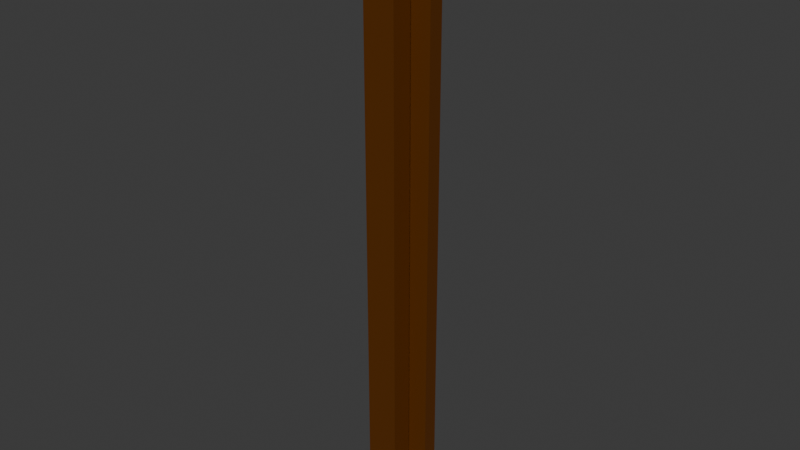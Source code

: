# Source: Classic_Trim_Corner_3.blend  (saved by Blender 4.0.36; exported with 4.5.12 LTS)
import bpy
from mathutils import Matrix  # noqa: F401  (used for matrix-valued properties, if any)

bpy.ops.wm.read_factory_settings(use_empty=True)
scene = bpy.context.scene
scene.name = 'Scene'

# ---- collections
col_collection = bpy.data.collections.new('Collection'); scene.collection.children.link(col_collection)

# ---- materials (node trees are filled in below, after node groups)
mat_trim = bpy.data.materials.new('Trim')
mat_trim.alpha_threshold = 0.0
mat_trim.use_transparent_shadow = False
mat_trim.roughness = 0.5
mat_trim.line_color = (0.0, 0.0, 0.0, 1.0)

# ---- material node trees
mat_trim.use_nodes = True; mat_trim.node_tree.nodes.clear()
_N = mat_trim.node_tree.nodes; _L = mat_trim.node_tree.links
n0 = _N.new('ShaderNodeOutputMaterial'); n0.name = 'Material Output'; n0.location = (300, 300)
n1 = _N.new('ShaderNodeBsdfPrincipled'); n1.name = 'Principled BSDF'; n1.location = (10, 300)
n1.inputs[0].default_value = (0.1088, 0.02997, 0.0, 1.0)
n1.inputs[3].default_value = 1.45
_L.new(n1.outputs[0], n0.inputs[0])
n0.is_active_output = True

# ---- world
world_world = bpy.data.worlds.new('World'); scene.world = world_world
world_world.use_nodes = True; world_world.node_tree.nodes.clear()
_N = world_world.node_tree.nodes; _L = world_world.node_tree.links
n0 = _N.new('ShaderNodeOutputWorld'); n0.name = 'World Output'; n0.location = (300, 300)
n1 = _N.new('ShaderNodeBackground'); n1.name = 'Background'; n1.location = (10, 300)
n1.inputs[0].default_value = (0.05088, 0.05088, 0.05088, 1.0)
_L.new(n1.outputs[0], n0.inputs[0])
n0.is_active_output = True
world_world.color = (0.05088, 0.05088, 0.05088)
world_world.use_sun_shadow = False
world_world.sun_shadow_jitter_overblur = 0.0

# ---- meshes
me_trim = bpy.data.meshes.new('Trim')
me_trim.from_pydata([(0.08, 3.03, 0.075), (0.08, 3.03, -0.08), (0.08, -0.03, 0.075), (0.08, -0.03, -0.08), (-0.075, 3.03, 0.075), (-0.075, 3.03, -0.08), (-0.075, -0.03, 0.075), (-0.075, -0.03, -0.08), (0.18, 2.88, -1.412e-07), (0.18, 0.125, -2.078e-08), (0.075, 0.125, -1.291e-08), (0.18, 2.88, 0.075), (0.18, 0.125, 0.075), (0.075, 2.88, -1.366e-07), (0.075, 0.125, -1.619e-08), (0.075, 2.88, 0.18), (0.075, 2.88, 0.18), (0.075, 0.125, 0.18), (0.075, 0.125, 0.18), (-0.075, 2.88, 0.18), (-0.075, 2.88, -9.03e-08), (-0.075, 0.125, 0.18), (-0.075, 0.125, -1.423e-08), (0.075, 2.88, 0.075), (0.075, 2.88, -9.03e-08), (0.075, 0.125, 0.075), (-0.18, 2.88, 0.075), (-0.18, 2.88, -9.03e-08), (-0.18, 0.125, 0.075), (-0.18, 0.125, -1.423e-08)], [], [(0, 4, 6, 2), (3, 2, 6, 7), (7, 6, 4, 5), (5, 1, 3, 7), (1, 0, 2, 3), (5, 4, 0, 1), (8, 11, 12, 9), (10, 9, 12, 25), (25, 12, 11, 23), (24, 8, 9, 10), (23, 11, 8, 24), (13, 15, 17, 14), (10, 14, 17, 18), (18, 17, 15, 16), (24, 13, 14, 10), (16, 15, 13, 24), (16, 19, 21, 18), (10, 18, 21, 22), (22, 21, 19, 20), (20, 24, 10, 22), (20, 19, 16, 24), (23, 26, 28, 25), (10, 25, 28, 29), (29, 28, 26, 27), (27, 24, 10, 29), (27, 26, 23, 24)])
_uv = me_trim.uv_layers.new(name='UVMap')
_uv.uv.foreach_set('vector', [0.625, 0.5, 0.875, 0.5, 0.875, 0.75, 0.625, 0.75, 0.375, 0.75, 0.625, 0.75, 0.625, 1.0, 0.375, 1.0, 0.375, 0.0, 0.625, 0.0, 0.625, 0.25, 0.375, 0.25, 0.125, 0.5, 0.375, 0.5, 0.375, 0.75, 0.125, 0.75, 0.375, 0.5, 0.625, 0.5, 0.625, 0.75, 0.375, 0.75, 0.375, 0.25, 0.625, 0.25, 0.625, 0.5, 0.375, 0.5, 0.625, 0.5, 0.875, 0.5, 0.875, 0.75, 0.625, 0.75, 0.375, 0.75, 0.625, 0.75, 0.625, 1.0, 0.375, 1.0, 0.375, 0.0, 0.625, 0.0, 0.625, 0.25, 0.375, 0.25, 0.375, 0.5, 0.625, 0.5, 0.625, 0.75, 0.375, 0.75, 0.375, 0.25, 0.625, 0.25, 0.625, 0.5, 0.375, 0.5, 0.625, 0.5, 0.875, 0.5, 0.875, 0.75, 0.625, 0.75, 0.375, 0.75, 0.625, 0.75, 0.625, 1.0, 0.375, 1.0, 0.375, 0.0, 0.625, 0.0, 0.625, 0.25, 0.375, 0.25, 0.375, 0.5, 0.625, 0.5, 0.625, 0.75, 0.375, 0.75, 0.375, 0.25, 0.625, 0.25, 0.625, 0.5, 0.375, 0.5, 0.625, 0.5, 0.875, 0.5, 0.875, 0.75, 0.625, 0.75, 0.375, 0.75, 0.625, 0.75, 0.625, 1.0, 0.375, 1.0, 0.375, 0.0, 0.625, 0.0, 0.625, 0.25, 0.375, 0.25, 0.125, 0.5, 0.375, 0.5, 0.375, 0.75, 0.125, 0.75, 0.375, 0.25, 0.625, 0.25, 0.625, 0.5, 0.375, 0.5, 0.625, 0.5, 0.875, 0.5, 0.875, 0.75, 0.625, 0.75, 0.375, 0.75, 0.625, 0.75, 0.625, 1.0, 0.375, 1.0, 0.375, 0.0, 0.625, 0.0, 0.625, 0.25, 0.375, 0.25, 0.125, 0.5, 0.375, 0.5, 0.375, 0.75, 0.125, 0.75, 0.375, 0.25, 0.625, 0.25, 0.625, 0.5, 0.375, 0.5])
me_trim.materials.append(mat_trim)
me_trim.use_mirror_vertex_groups = False
me_trim.update()

# ---- objects
ob_trim = bpy.data.objects.new('Trim', me_trim)

# ---- transforms, parenting, visibility, modifiers, constraints
ob_trim.location = (0.0, 0.0, 0.0)
ob_trim.rotation_euler = (1.571, 0.0, 0.0)
ob_trim.lock_rotations_4d = False
ob_trim.empty_display_type = 'ARROWS'
ob_trim.lineart.crease_threshold = 0.0

# ---- collection membership
col_collection.objects.link(ob_trim)

# ---- scene / render settings (as saved in the file)
scene.frame_start = 1; scene.frame_end = 250; scene.frame_set(1)
scene.render.engine = 'BLENDER_EEVEE_NEXT'
scene.cycles.sampling_pattern = 'TABULATED_SOBOL'
bpy.context.view_layer.update()

# ---- added for rendering (the .blend has no active camera and no usable light): camera, sun
cam_auto = bpy.data.cameras.new('AutoCamera')
cam_auto.lens = 50.0
cam_auto.sensor_width = 36.0
cam_auto.clip_end = 1000.0
ob_auto_camera = bpy.data.objects.new('AutoCamera', cam_auto)
scene.collection.objects.link(ob_auto_camera)
ob_auto_camera.location = (2.86084, -3.48301, 3.78868)
ob_auto_camera.rotation_euler = (1.09748, -7.21219e-08, 0.694738)
scene.camera = ob_auto_camera
light_auto_sun = bpy.data.lights.new('AutoSun', 'SUN')
light_auto_sun.energy = 3.0
light_auto_sun.angle = 0.0523599
ob_auto_sun = bpy.data.objects.new('AutoSun', light_auto_sun)
scene.collection.objects.link(ob_auto_sun)
ob_auto_sun.rotation_euler = (0.872665, 0.174533, 0.523599)
bpy.context.view_layer.update()
